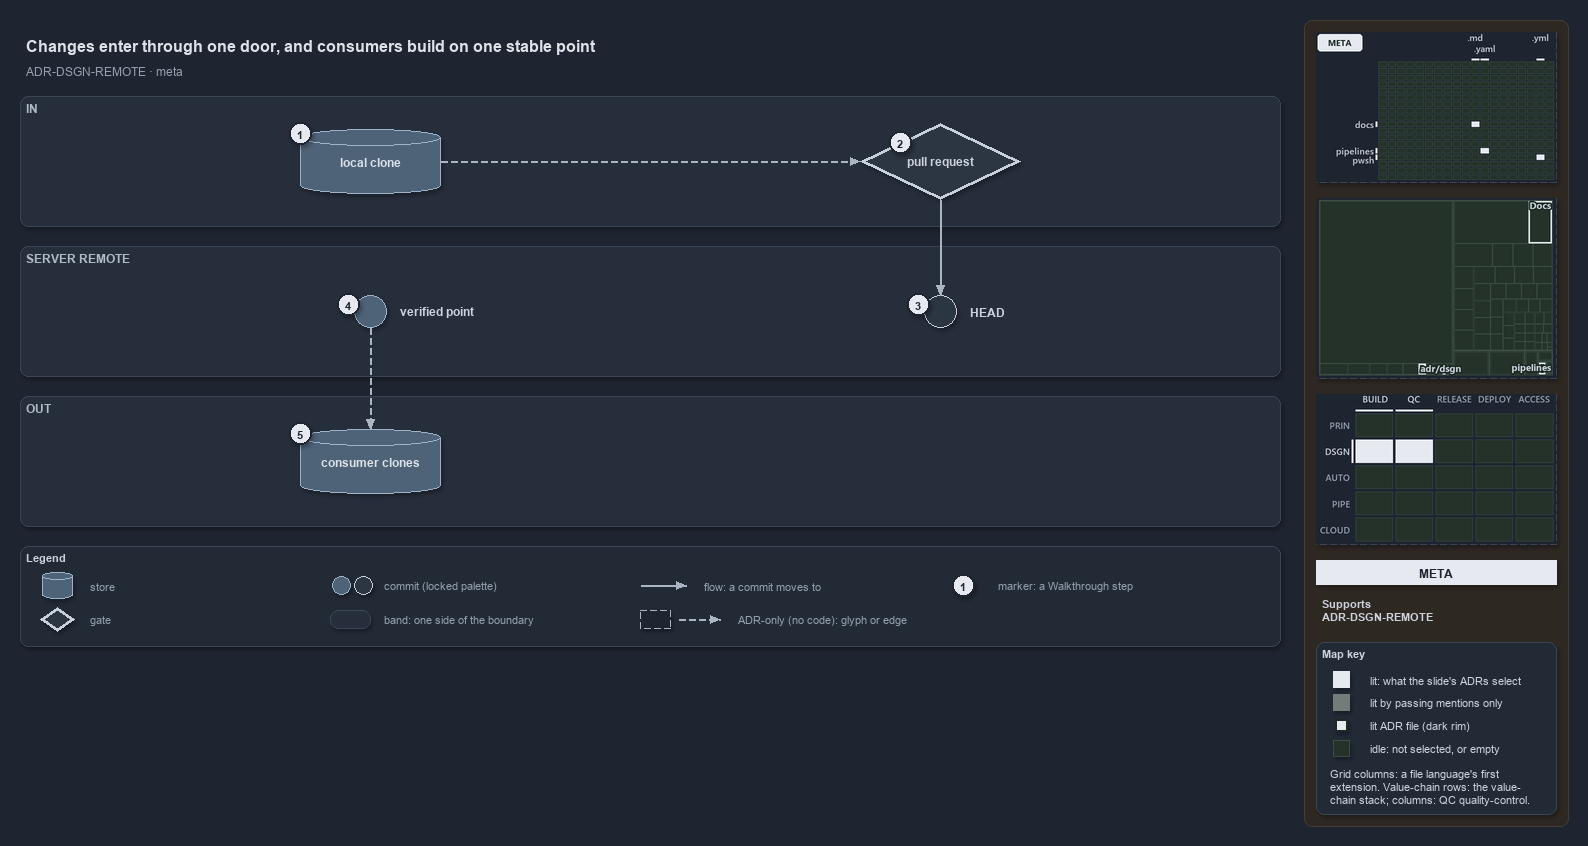

The diagram above was exported from draw.io. Its source (the exported page's mxGraphModel, read from the mxfile embedded in the PNG):
<mxGraphModel dx="1024" dy="768" grid="0" gridSize="10" guides="1" tooltips="1" connect="1" arrows="1" fold="1" page="1" pageScale="1" pageWidth="1572" pageHeight="650" background="#1E2430" math="0" shadow="1">
  <root>
    <mxCell id="0" />
    <mxCell id="1" parent="0" />
    <mxCell id="sidebar-bg" value="" style="rounded=1;arcSize=2;html=1;fillColor=#2E2823;strokeColor=#453C33;shadow=0;" vertex="1" parent="1">
      <mxGeometry x="1304" y="4" width="264" height="806" as="geometry" />
    </mxCell>
    <mxCell id="title" value="Changes enter through one door, and consumers build on one stable point" style="text;html=1;align=left;verticalAlign=middle;fontSize=16;fontStyle=1;fontColor=#DDE2E9;" vertex="1" parent="1">
      <mxGeometry x="20" y="14" width="1260" height="30" as="geometry" />
    </mxCell>
    <mxCell id="subtitle" value="ADR-DSGN-REMOTE &amp;#183; meta" style="text;html=1;align=left;verticalAlign=middle;fontSize=12;fontColor=#949FAE;" vertex="1" parent="1">
      <mxGeometry x="20" y="44" width="1240" height="20" as="geometry" />
    </mxCell>
    <mxCell id="band-in" value="IN" style="rounded=1;html=1;arcSize=3;fillColor=#262E3B;strokeColor=#3A4555;verticalAlign=top;align=left;spacingLeft=8;fontStyle=1;fontSize=12;fontColor=#B0BAC7;" vertex="1" parent="1">
      <mxGeometry x="20" y="80" width="1260" height="130" as="geometry" />
    </mxCell>
    <mxCell id="band-server" value="SERVER REMOTE" style="rounded=1;html=1;arcSize=3;fillColor=#262E3B;strokeColor=#3A4555;verticalAlign=top;align=left;spacingLeft=8;fontStyle=1;fontSize=12;fontColor=#B0BAC7;" vertex="1" parent="1">
      <mxGeometry x="20" y="230" width="1260" height="130" as="geometry" />
    </mxCell>
    <mxCell id="band-out" value="OUT" style="rounded=1;html=1;arcSize=3;fillColor=#262E3B;strokeColor=#3A4555;verticalAlign=top;align=left;spacingLeft=8;fontStyle=1;fontSize=12;fontColor=#B0BAC7;" vertex="1" parent="1">
      <mxGeometry x="20" y="380" width="1260" height="130" as="geometry" />
    </mxCell>
    <mxCell id="clone" value="&lt;b&gt;local clone&lt;/b&gt;" style="shape=cylinder3;boundedLbl=1;backgroundOutline=1;size=8;whiteSpace=wrap;html=1;fillColor=#4E6378;strokeColor=#9FB3C8;fontSize=12;fontColor=#DDE2E9;" vertex="1" parent="1">
      <mxGeometry x="300" y="113" width="140" height="64" as="geometry" />
    </mxCell>
    <mxCell id="pr" value="&lt;b&gt;pull request&lt;/b&gt;" style="rhombus;whiteSpace=wrap;html=1;fillColor=#2C3542;strokeColor=#C7D0DB;strokeWidth=3;fontSize=12;fontColor=#CDD3DC;" vertex="1" parent="1">
      <mxGeometry x="860" y="107" width="160" height="76" as="geometry" />
    </mxCell>
    <mxCell id="head" value="" style="ellipse;html=1;fillColor=#2C3542;strokeColor=#C7D0DB;strokeWidth=1.5;fontStyle=1;fontSize=11;fontColor=#CDD3DC;" vertex="1" parent="1">
      <mxGeometry x="924" y="279" width="32" height="32" as="geometry" />
    </mxCell>
    <mxCell id="head-name" value="&lt;b&gt;HEAD&lt;/b&gt;" style="text;html=1;align=left;verticalAlign=middle;fontSize=12;fontStyle=1;fontColor=#CDD3DC;" vertex="1" parent="1">
      <mxGeometry x="964" y="285" width="160" height="20" as="geometry" />
    </mxCell>
    <mxCell id="verified" value="" style="ellipse;html=1;fillColor=#4E6378;strokeColor=#9FB3C8;strokeWidth=1.5;fontStyle=1;fontSize=11;fontColor=#CDD3DC;" vertex="1" parent="1">
      <mxGeometry x="354" y="279" width="32" height="32" as="geometry" />
    </mxCell>
    <mxCell id="verified-name" value="&lt;b&gt;verified point&lt;/b&gt;" style="text;html=1;align=left;verticalAlign=middle;fontSize=12;fontStyle=1;fontColor=#CDD3DC;" vertex="1" parent="1">
      <mxGeometry x="394" y="285" width="160" height="20" as="geometry" />
    </mxCell>
    <mxCell id="consumers" value="&lt;b&gt;consumer clones&lt;/b&gt;" style="shape=cylinder3;boundedLbl=1;backgroundOutline=1;size=8;whiteSpace=wrap;html=1;fillColor=#4E6378;strokeColor=#9FB3C8;fontSize=12;fontColor=#DDE2E9;" vertex="1" parent="1">
      <mxGeometry x="300" y="413" width="140" height="64" as="geometry" />
    </mxCell>
    <mxCell id="p-edge-clone-pr-a" value="" style="text;html=1;strokeColor=none;fillColor=none;" vertex="1" parent="1">
      <mxGeometry x="440" y="145" width="1" height="1" as="geometry" />
    </mxCell>
    <mxCell id="p-edge-clone-pr-b" value="" style="text;html=1;strokeColor=none;fillColor=none;" vertex="1" parent="1">
      <mxGeometry x="860" y="145" width="1" height="1" as="geometry" />
    </mxCell>
    <mxCell id="edge-clone-pr" value="" style="edgeStyle=orthogonalEdgeStyle;rounded=1;html=1;fontSize=10;endArrow=block;strokeColor=#AAB4C3;dashed=1;fontColor=#CDD3DC;shadow=0;" edge="1" parent="1" source="p-edge-clone-pr-a" target="p-edge-clone-pr-b">
      <mxGeometry relative="1" as="geometry" />
    </mxCell>
    <mxCell id="p-edge-pr-head-a" value="" style="text;html=1;strokeColor=none;fillColor=none;" vertex="1" parent="1">
      <mxGeometry x="940" y="183" width="1" height="1" as="geometry" />
    </mxCell>
    <mxCell id="p-edge-pr-head-b" value="" style="text;html=1;strokeColor=none;fillColor=none;" vertex="1" parent="1">
      <mxGeometry x="940" y="279" width="1" height="1" as="geometry" />
    </mxCell>
    <mxCell id="edge-pr-head" value="" style="edgeStyle=orthogonalEdgeStyle;rounded=1;html=1;fontSize=10;endArrow=block;strokeColor=#AAB4C3;fontColor=#CDD3DC;shadow=0;" edge="1" parent="1" source="p-edge-pr-head-a" target="p-edge-pr-head-b">
      <mxGeometry relative="1" as="geometry" />
    </mxCell>
    <mxCell id="p-edge-verified-consumers-a" value="" style="text;html=1;strokeColor=none;fillColor=none;" vertex="1" parent="1">
      <mxGeometry x="370" y="311" width="1" height="1" as="geometry" />
    </mxCell>
    <mxCell id="p-edge-verified-consumers-b" value="" style="text;html=1;strokeColor=none;fillColor=none;" vertex="1" parent="1">
      <mxGeometry x="370" y="413" width="1" height="1" as="geometry" />
    </mxCell>
    <mxCell id="edge-verified-consumers" value="" style="edgeStyle=orthogonalEdgeStyle;rounded=1;html=1;fontSize=10;endArrow=block;strokeColor=#AAB4C3;dashed=1;fontColor=#CDD3DC;shadow=0;" edge="1" parent="1" source="p-edge-verified-consumers-a" target="p-edge-verified-consumers-b">
      <mxGeometry relative="1" as="geometry" />
    </mxCell>
    <mxCell id="mark-1" value="1" style="ellipse;html=1;fillColor=#E6EAF0;strokeColor=#1E2430;strokeWidth=2;fontColor=#1E2430;fontStyle=1;fontSize=11;" vertex="1" parent="1">
      <mxGeometry x="289" y="106" width="22" height="22" as="geometry" />
    </mxCell>
    <mxCell id="mark-2" value="2" style="ellipse;html=1;fillColor=#E6EAF0;strokeColor=#1E2430;strokeWidth=2;fontColor=#1E2430;fontStyle=1;fontSize=11;" vertex="1" parent="1">
      <mxGeometry x="889.0" y="115.0" width="22" height="22" as="geometry" />
    </mxCell>
    <mxCell id="mark-3" value="3" style="ellipse;html=1;fillColor=#E6EAF0;strokeColor=#1E2430;strokeWidth=2;fontColor=#1E2430;fontStyle=1;fontSize=11;" vertex="1" parent="1">
      <mxGeometry x="907" y="277" width="22" height="22" as="geometry" />
    </mxCell>
    <mxCell id="mark-4" value="4" style="ellipse;html=1;fillColor=#E6EAF0;strokeColor=#1E2430;strokeWidth=2;fontColor=#1E2430;fontStyle=1;fontSize=11;" vertex="1" parent="1">
      <mxGeometry x="337" y="277" width="22" height="22" as="geometry" />
    </mxCell>
    <mxCell id="mark-5" value="5" style="ellipse;html=1;fillColor=#E6EAF0;strokeColor=#1E2430;strokeWidth=2;fontColor=#1E2430;fontStyle=1;fontSize=11;" vertex="1" parent="1">
      <mxGeometry x="289" y="406" width="22" height="22" as="geometry" />
    </mxCell>
    <mxCell id="legend" value="&lt;b&gt;Legend&lt;/b&gt;" style="rounded=1;whiteSpace=wrap;html=1;arcSize=6;fillColor=#222A36;strokeColor=#3A4555;align=left;verticalAlign=top;spacing=8;fontSize=11;fontColor=#CDD3DC;" vertex="1" parent="1">
      <mxGeometry x="20" y="530" width="1260" height="100" as="geometry" />
    </mxCell>
    <mxCell id="legend-0" value="" style="shape=cylinder3;boundedLbl=1;backgroundOutline=1;size=8;whiteSpace=wrap;html=1;fillColor=#4E6378;strokeColor=#9FB3C8;fontSize=12;fontColor=#DDE2E9;" vertex="1" parent="1">
      <mxGeometry x="42" y="556" width="30" height="26" as="geometry" />
    </mxCell>
    <mxCell id="legend-0-text" value="store" style="text;html=1;align=left;verticalAlign=middle;fontSize=11;fontColor=#949FAE;" vertex="1" parent="1">
      <mxGeometry x="84" y="559" width="260" height="20" as="geometry" />
    </mxCell>
    <mxCell id="legend-1" value="" style="rhombus;whiteSpace=wrap;html=1;fillColor=#2C3542;strokeColor=#C7D0DB;strokeWidth=3;fontSize=12;fontColor=#CDD3DC;" vertex="1" parent="1">
      <mxGeometry x="40" y="591" width="34" height="24" as="geometry" />
    </mxCell>
    <mxCell id="legend-1-text" value="gate" style="text;html=1;align=left;verticalAlign=middle;fontSize=11;fontColor=#949FAE;" vertex="1" parent="1">
      <mxGeometry x="84" y="593" width="260" height="20" as="geometry" />
    </mxCell>
    <mxCell id="legend-2" value="" style="ellipse;html=1;fillColor=#4E6378;strokeColor=#9FB3C8;strokeWidth=1.5;fontStyle=1;fontSize=11;fontColor=#CDD3DC;" vertex="1" parent="1">
      <mxGeometry x="332" y="560" width="18" height="18" as="geometry" />
    </mxCell>
    <mxCell id="legend-2b" value="" style="ellipse;html=1;fillColor=#2C3542;strokeColor=#C7D0DB;strokeWidth=1.5;fontStyle=1;fontSize=11;fontColor=#CDD3DC;" vertex="1" parent="1">
      <mxGeometry x="354" y="560" width="18" height="18" as="geometry" />
    </mxCell>
    <mxCell id="legend-2-text" value="commit (locked palette)" style="text;html=1;align=left;verticalAlign=middle;fontSize=11;fontColor=#949FAE;" vertex="1" parent="1">
      <mxGeometry x="378" y="559" width="260" height="20" as="geometry" />
    </mxCell>
    <mxCell id="legend-3" value="" style="rounded=1;html=1;arcSize=3;fillColor=#262E3B;strokeColor=#3A4555;" vertex="1" parent="1">
      <mxGeometry x="330" y="594" width="40" height="18" as="geometry" />
    </mxCell>
    <mxCell id="legend-3-text" value="band: one side of the boundary" style="text;html=1;align=left;verticalAlign=middle;fontSize=11;fontColor=#949FAE;" vertex="1" parent="1">
      <mxGeometry x="378" y="593" width="260" height="20" as="geometry" />
    </mxCell>
    <mxCell id="p-legend-4-a" value="" style="text;html=1;strokeColor=none;fillColor=none;" vertex="1" parent="1">
      <mxGeometry x="640" y="569" width="1" height="1" as="geometry" />
    </mxCell>
    <mxCell id="p-legend-4-b" value="" style="text;html=1;strokeColor=none;fillColor=none;" vertex="1" parent="1">
      <mxGeometry x="686" y="569" width="1" height="1" as="geometry" />
    </mxCell>
    <mxCell id="legend-4" value="" style="edgeStyle=orthogonalEdgeStyle;rounded=1;html=1;fontSize=10;endArrow=block;strokeColor=#AAB4C3;fontColor=#CDD3DC;shadow=0;" edge="1" parent="1" source="p-legend-4-a" target="p-legend-4-b">
      <mxGeometry relative="1" as="geometry" />
    </mxCell>
    <mxCell id="legend-4-text" value="flow: a commit moves to" style="text;html=1;align=left;verticalAlign=middle;fontSize=11;fontColor=#949FAE;" vertex="1" parent="1">
      <mxGeometry x="698" y="559" width="260" height="20" as="geometry" />
    </mxCell>
    <mxCell id="legend-5" value="" style="rounded=0;html=1;fillColor=#1E2430;strokeColor=#AAB4C3;dashed=1;" vertex="1" parent="1">
      <mxGeometry x="640" y="594" width="30" height="18" as="geometry" />
    </mxCell>
    <mxCell id="p-legend-5e-a" value="" style="text;html=1;strokeColor=none;fillColor=none;" vertex="1" parent="1">
      <mxGeometry x="678" y="603" width="1" height="1" as="geometry" />
    </mxCell>
    <mxCell id="p-legend-5e-b" value="" style="text;html=1;strokeColor=none;fillColor=none;" vertex="1" parent="1">
      <mxGeometry x="720" y="603" width="1" height="1" as="geometry" />
    </mxCell>
    <mxCell id="legend-5e" value="" style="edgeStyle=orthogonalEdgeStyle;rounded=1;html=1;fontSize=10;endArrow=block;strokeColor=#AAB4C3;dashed=1;fontColor=#CDD3DC;shadow=0;" edge="1" parent="1" source="p-legend-5e-a" target="p-legend-5e-b">
      <mxGeometry relative="1" as="geometry" />
    </mxCell>
    <mxCell id="legend-5-text" value="ADR-only (no code): glyph or edge" style="text;html=1;align=left;verticalAlign=middle;fontSize=11;fontColor=#949FAE;" vertex="1" parent="1">
      <mxGeometry x="732" y="593" width="260" height="20" as="geometry" />
    </mxCell>
    <mxCell id="legend-6" value="1" style="ellipse;html=1;fillColor=#E6EAF0;strokeColor=#1E2430;strokeWidth=2;fontColor=#1E2430;fontStyle=1;fontSize=11;" vertex="1" parent="1">
      <mxGeometry x="952" y="558" width="22" height="22" as="geometry" />
    </mxCell>
    <mxCell id="legend-6-text" value="marker: a Walkthrough step" style="text;html=1;align=left;verticalAlign=middle;fontSize=11;fontColor=#949FAE;" vertex="1" parent="1">
      <mxGeometry x="992" y="559" width="260" height="20" as="geometry" />
    </mxCell>
    <mxCell id="minimap-grid" value="" style="shape=image;html=1;imageAspect=0;aspect=fixed;verticalLabelPosition=bottom;strokeColor=#3A4555;dashed=1;fillColor=#222A36;image=data:image/png,(base64 omitted: 8260 chars);" vertex="1" parent="1">
      <mxGeometry x="1316" y="16" width="240" height="150" as="geometry" />
    </mxCell>
    <mxCell id="minimap-tree" value="" style="shape=image;html=1;imageAspect=0;aspect=fixed;verticalLabelPosition=bottom;strokeColor=#3A4555;dashed=1;fillColor=#222A36;image=data:image/png,(base64 omitted: 9500 chars);" vertex="1" parent="1">
      <mxGeometry x="1316" y="182" width="240" height="180" as="geometry" />
    </mxCell>
    <mxCell id="minimap-chain" value="" style="shape=image;html=1;imageAspect=0;aspect=fixed;verticalLabelPosition=bottom;strokeColor=#3A4555;dashed=1;fillColor=#222A36;image=data:image/png,(base64 omitted: 12860 chars);" vertex="1" parent="1">
      <mxGeometry x="1316" y="378" width="240" height="150" as="geometry" />
    </mxCell>
    <mxCell id="lens-badge" value="META" style="rounded=0;whiteSpace=wrap;html=1;align=center;verticalAlign=middle;fontSize=12;fontStyle=1;fontColor=#1E2430;fillColor=#E6EAF0;strokeColor=none;" vertex="1" parent="1">
      <mxGeometry x="1316" y="544" width="240" height="24" as="geometry" />
    </mxCell>
    <mxCell id="supports" value="&lt;b&gt;Supports&lt;/b&gt;&lt;br&gt;ADR-DSGN-REMOTE" style="text;html=1;whiteSpace=wrap;align=left;verticalAlign=top;fontSize=11;fontColor=#CDD3DC;" vertex="1" parent="1">
      <mxGeometry x="1316" y="576" width="240" height="38" as="geometry" />
    </mxCell>
    <mxCell id="mapkey" value="&lt;b&gt;Map key&lt;/b&gt;" style="rounded=1;arcSize=6;whiteSpace=wrap;html=1;align=left;verticalAlign=top;fontSize=11;fontColor=#CDD3DC;fillColor=#222A36;strokeColor=#3A4555;spacingLeft=8;spacingTop=2;" vertex="1" parent="1">
      <mxGeometry x="1316" y="626" width="240" height="172" as="geometry" />
    </mxCell>
    <mxCell id="mapkey-lit" value="" style="rounded=0;html=1;fillColor=#E6EAF0;strokeColor=#E6EAF0;" vertex="1" parent="1">
      <mxGeometry x="1333.0" y="655.0" width="16" height="16" as="geometry" />
    </mxCell>
    <mxCell id="mapkey-lit-text" value="lit: what the slide's ADRs select" style="text;html=1;align=left;verticalAlign=middle;fontSize=11;fontColor=#CDD3DC;" vertex="1" parent="1">
      <mxGeometry x="1364" y="653" width="184" height="20" as="geometry" />
    </mxCell>
    <mxCell id="mapkey-touched" value="" style="rounded=0;html=1;fillColor=#727C79;strokeColor=#727C79;" vertex="1" parent="1">
      <mxGeometry x="1333.0" y="678.0" width="16" height="16" as="geometry" />
    </mxCell>
    <mxCell id="mapkey-touched-text" value="lit by passing mentions only" style="text;html=1;align=left;verticalAlign=middle;fontSize=11;fontColor=#CDD3DC;" vertex="1" parent="1">
      <mxGeometry x="1364" y="676" width="184" height="20" as="geometry" />
    </mxCell>
    <mxCell id="mapkey-adr" value="" style="rounded=0;html=1;fillColor=#E6EAF0;strokeColor=#1C2A24;strokeWidth=2;" vertex="1" parent="1">
      <mxGeometry x="1335.0" y="703.0" width="12" height="12" as="geometry" />
    </mxCell>
    <mxCell id="mapkey-adr-text" value="lit ADR file (dark rim)" style="text;html=1;align=left;verticalAlign=middle;fontSize=11;fontColor=#CDD3DC;" vertex="1" parent="1">
      <mxGeometry x="1364" y="699" width="184" height="20" as="geometry" />
    </mxCell>
    <mxCell id="mapkey-idle" value="" style="rounded=0;html=1;fillColor=#243229;strokeColor=#3B4D43;" vertex="1" parent="1">
      <mxGeometry x="1333.0" y="724.0" width="16" height="16" as="geometry" />
    </mxCell>
    <mxCell id="mapkey-idle-text" value="idle: not selected, or empty" style="text;html=1;align=left;verticalAlign=middle;fontSize=11;fontColor=#CDD3DC;" vertex="1" parent="1">
      <mxGeometry x="1364" y="722" width="184" height="20" as="geometry" />
    </mxCell>
    <mxCell id="mapkey-codes" value="Grid columns: a file language's first&lt;br&gt;extension. Value-chain rows: the value-&lt;br&gt;chain stack; columns: QC quality-control." style="text;html=1;align=left;verticalAlign=top;whiteSpace=wrap;fontSize=11;fontColor=#CDD3DC;" vertex="1" parent="1">
      <mxGeometry x="1324" y="746" width="224" height="46" as="geometry" />
    </mxCell>
  </root>
</mxGraphModel>